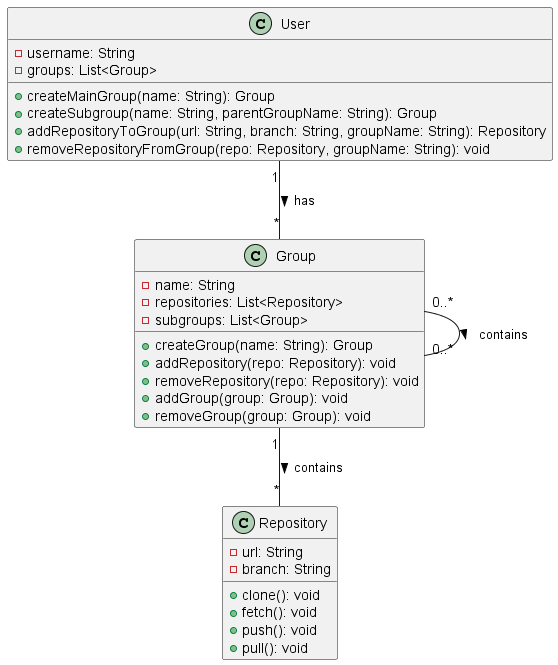

The diagram above was rendered by PlantUML. Its source (embedded in the PNG):
@startuml 1ClassDiagram
skinparam packageStyle rectangle

class Repository {
    -url: String
    -branch: String
    +clone(): void
    +fetch(): void
    +push(): void
    +pull(): void
}

class Group {
    -name: String
    -repositories: List<Repository>
    -subgroups: List<Group>
    +createGroup(name: String): Group
    +addRepository(repo: Repository): void
    +removeRepository(repo: Repository): void
    +addGroup(group: Group): void
    +removeGroup(group: Group): void
}

class User {
    -username: String
    -groups: List<Group>
    +createMainGroup(name: String): Group
    +createSubgroup(name: String, parentGroupName: String): Group
    +addRepositoryToGroup(url: String, branch: String, groupName: String): Repository
    +removeRepositoryFromGroup(repo: Repository, groupName: String): void
}

User "1" -- "*" Group : has >
Group "1" -- "*" Repository : contains >
Group "0..*" -- "0..*" Group : contains >
@enduml